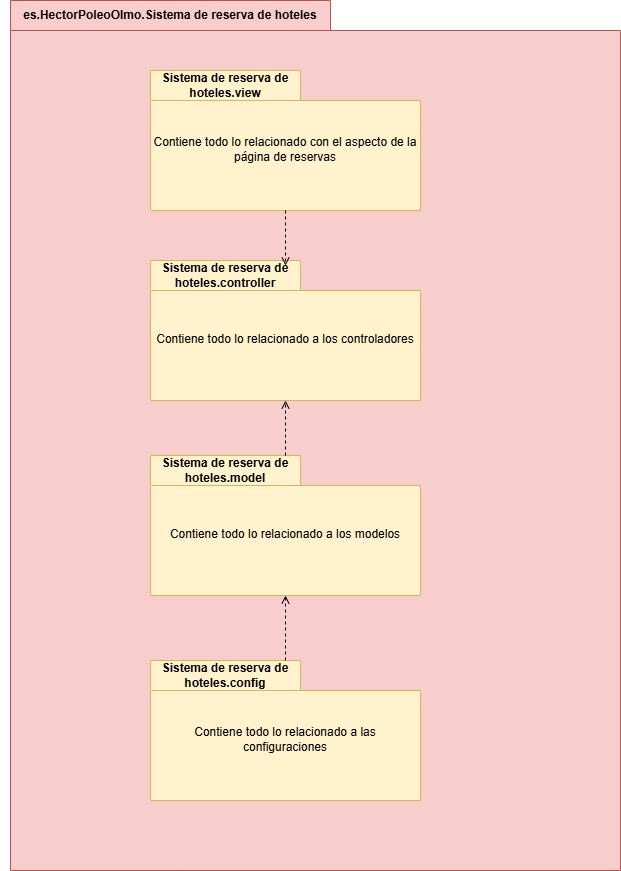

The diagram above was exported from draw.io. Its source (the exported page's mxGraphModel, read from the mxfile embedded in the PNG):
<mxGraphModel dx="1050" dy="563" grid="1" gridSize="10" guides="1" tooltips="1" connect="1" arrows="1" fold="1" page="1" pageScale="1" pageWidth="827" pageHeight="1169" math="0" shadow="0">
  <root>
    <mxCell id="0" />
    <mxCell id="1" parent="0" />
    <mxCell id="LiQK9k3YCBzlnFnu33H6-5" value="" style="shape=folder;fontStyle=1;tabWidth=320;tabHeight=30;tabPosition=left;html=1;boundedLbl=1;whiteSpace=wrap;fillColor=#f8cecc;strokeColor=#b85450;" parent="1" vertex="1">
      <mxGeometry x="50" y="130" width="610" height="870" as="geometry" />
    </mxCell>
    <mxCell id="LiQK9k3YCBzlnFnu33H6-6" value="&lt;b&gt;es.HectorPoleoOlmo.Sistema de reserva de hoteles&lt;/b&gt;" style="text;html=1;align=center;verticalAlign=middle;whiteSpace=wrap;rounded=0;" parent="1" vertex="1">
      <mxGeometry x="40" y="130" width="340" height="30" as="geometry" />
    </mxCell>
    <mxCell id="LiQK9k3YCBzlnFnu33H6-7" value="&lt;b&gt;Sistema de reserva de hoteles.view&lt;/b&gt;" style="shape=folder;fontStyle=1;tabWidth=150;tabHeight=30;tabPosition=left;html=1;boundedLbl=1;labelInHeader=1;container=1;collapsible=0;whiteSpace=wrap;fillColor=#fff2cc;strokeColor=#d6b656;" parent="1" vertex="1">
      <mxGeometry x="190" y="200" width="270" height="140" as="geometry" />
    </mxCell>
    <mxCell id="LiQK9k3YCBzlnFnu33H6-8" value="Contiene todo lo relacionado con el aspecto de la página de reservas" style="html=1;strokeColor=none;resizeWidth=1;resizeHeight=1;fillColor=none;part=1;connectable=0;allowArrows=0;deletable=0;whiteSpace=wrap;" parent="LiQK9k3YCBzlnFnu33H6-7" vertex="1">
      <mxGeometry width="270" height="98" relative="1" as="geometry">
        <mxPoint y="30" as="offset" />
      </mxGeometry>
    </mxCell>
    <mxCell id="LiQK9k3YCBzlnFnu33H6-9" value="&lt;b&gt;Sistema de reserva de hoteles.controller&lt;/b&gt;" style="shape=folder;fontStyle=1;tabWidth=150;tabHeight=30;tabPosition=left;html=1;boundedLbl=1;labelInHeader=1;container=1;collapsible=0;whiteSpace=wrap;fillColor=#fff2cc;strokeColor=#d6b656;" parent="1" vertex="1">
      <mxGeometry x="190" y="390" width="270" height="140" as="geometry" />
    </mxCell>
    <mxCell id="LiQK9k3YCBzlnFnu33H6-10" value="Contiene todo lo relacionado a los controladores" style="html=1;strokeColor=none;resizeWidth=1;resizeHeight=1;fillColor=none;part=1;connectable=0;allowArrows=0;deletable=0;whiteSpace=wrap;" parent="LiQK9k3YCBzlnFnu33H6-9" vertex="1">
      <mxGeometry width="270" height="98" relative="1" as="geometry">
        <mxPoint y="30" as="offset" />
      </mxGeometry>
    </mxCell>
    <mxCell id="LiQK9k3YCBzlnFnu33H6-11" value="&lt;b&gt;Sistema de reserva de hoteles.model&lt;/b&gt;" style="shape=folder;fontStyle=1;tabWidth=150;tabHeight=30;tabPosition=left;html=1;boundedLbl=1;labelInHeader=1;container=1;collapsible=0;whiteSpace=wrap;fillColor=#fff2cc;strokeColor=#d6b656;" parent="1" vertex="1">
      <mxGeometry x="190" y="585" width="270" height="140" as="geometry" />
    </mxCell>
    <mxCell id="LiQK9k3YCBzlnFnu33H6-12" value="Contiene todo lo relacionado a los modelos" style="html=1;strokeColor=none;resizeWidth=1;resizeHeight=1;fillColor=none;part=1;connectable=0;allowArrows=0;deletable=0;whiteSpace=wrap;" parent="LiQK9k3YCBzlnFnu33H6-11" vertex="1">
      <mxGeometry width="270" height="98" relative="1" as="geometry">
        <mxPoint y="30" as="offset" />
      </mxGeometry>
    </mxCell>
    <mxCell id="LiQK9k3YCBzlnFnu33H6-13" value="&lt;b&gt;Sistema de reserva de hoteles.config&lt;/b&gt;" style="shape=folder;fontStyle=1;tabWidth=150;tabHeight=30;tabPosition=left;html=1;boundedLbl=1;labelInHeader=1;container=1;collapsible=0;whiteSpace=wrap;fillColor=#fff2cc;strokeColor=#d6b656;" parent="1" vertex="1">
      <mxGeometry x="190" y="790" width="270" height="140" as="geometry" />
    </mxCell>
    <mxCell id="LiQK9k3YCBzlnFnu33H6-14" value="Contiene todo lo relacionado a las configuraciones" style="html=1;strokeColor=none;resizeWidth=1;resizeHeight=1;fillColor=none;part=1;connectable=0;allowArrows=0;deletable=0;whiteSpace=wrap;" parent="LiQK9k3YCBzlnFnu33H6-13" vertex="1">
      <mxGeometry width="270" height="98" relative="1" as="geometry">
        <mxPoint y="30" as="offset" />
      </mxGeometry>
    </mxCell>
    <mxCell id="LiQK9k3YCBzlnFnu33H6-15" style="edgeStyle=orthogonalEdgeStyle;rounded=0;orthogonalLoop=1;jettySize=auto;html=1;entryX=0.5;entryY=1;entryDx=0;entryDy=0;entryPerimeter=0;dashed=1;endArrow=open;endFill=0;" parent="1" source="LiQK9k3YCBzlnFnu33H6-13" target="LiQK9k3YCBzlnFnu33H6-11" edge="1">
      <mxGeometry relative="1" as="geometry" />
    </mxCell>
    <mxCell id="LiQK9k3YCBzlnFnu33H6-16" style="edgeStyle=orthogonalEdgeStyle;rounded=0;orthogonalLoop=1;jettySize=auto;html=1;entryX=0.5;entryY=1;entryDx=0;entryDy=0;entryPerimeter=0;dashed=1;endArrow=open;endFill=0;" parent="1" source="LiQK9k3YCBzlnFnu33H6-11" target="LiQK9k3YCBzlnFnu33H6-9" edge="1">
      <mxGeometry relative="1" as="geometry" />
    </mxCell>
    <mxCell id="LiQK9k3YCBzlnFnu33H6-17" style="edgeStyle=orthogonalEdgeStyle;rounded=0;orthogonalLoop=1;jettySize=auto;html=1;entryX=0.5;entryY=0.036;entryDx=0;entryDy=0;entryPerimeter=0;dashed=1;endArrow=open;endFill=0;" parent="1" source="LiQK9k3YCBzlnFnu33H6-7" target="LiQK9k3YCBzlnFnu33H6-9" edge="1">
      <mxGeometry relative="1" as="geometry" />
    </mxCell>
  </root>
</mxGraphModel>